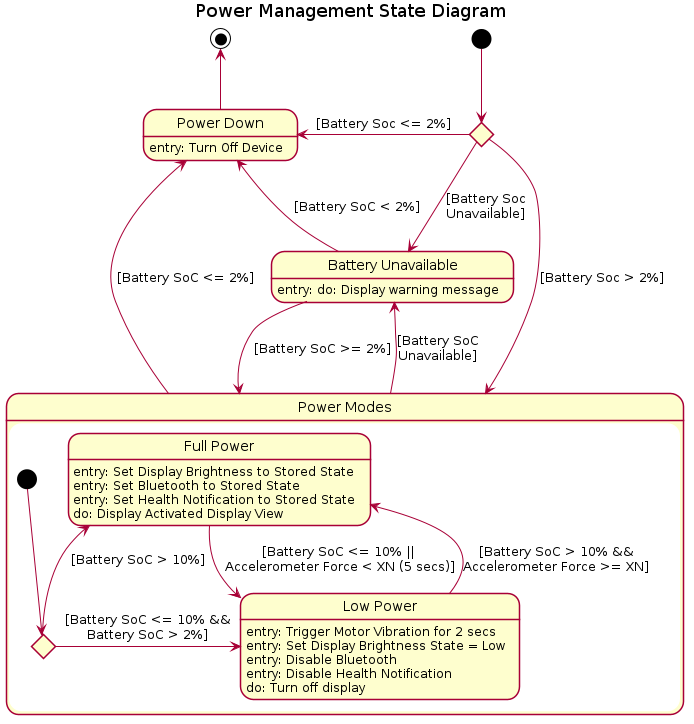

The diagram above was rendered by PlantUML. Its source (embedded in the PNG):
@startuml

skinparam shadowing false

title Power Management State Diagram

state "Power Modes" as Pm {
    state "Full Power" as Fp : entry: Set Display Brightness to Stored State\nentry: Set Bluetooth to Stored State\nentry: Set Health Notification to Stored State\ndo: Display Activated Display View
    state "Low Power" as Lp : entry: Trigger Motor Vibration for 2 secs\nentry: Set Display Brightness State = Low\nentry: Disable Bluetooth\nentry: Disable Health Notification\ndo: Turn off display

    Fp -down-> Lp : [Battery SoC <= 10% ||\n Accelerometer Force < XN (5 secs)]
    Lp -up-> Fp : [Battery SoC > 10% &&\nAccelerometer Force >= XN]
    
    state Choice2 <<choice>>
    [*] --> Choice2
    Choice2 -left-> Fp : [Battery SoC > 10%]
    Choice2 -right-> Lp : [Battery SoC <= 10% &&\nBattery SoC > 2%]

}

state "Power Down" as Pd : entry: Turn Off Device

state "Battery Unavailable" as Bu : entry: do: Display warning message

state Choice <<choice>>
[*] --> Choice
Choice -down-> Bu : [Battery Soc\nUnavailable]
Choice -left-> Pd : [Battery Soc <= 2%]
Choice -down-> Pm : [Battery Soc > 2%]

Bu -down-> Pm : [Battery SoC >= 2%]
Pm -up-> Bu : [Battery SoC\nUnavailable]

Bu -down-> Pd : [Battery SoC < 2%]


Pm -down-> Pd : [Battery SoC <= 2%]
Pd -up-> [*]


@enduml